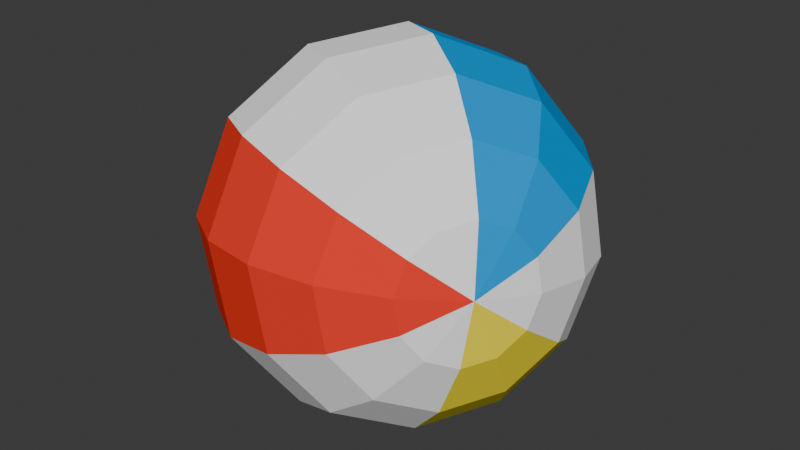 # Source: beach_ball.blend  (saved by Blender 4.0.36; exported with 4.5.12 LTS)
import bpy
from mathutils import Matrix  # noqa: F401  (used for matrix-valued properties, if any)

bpy.ops.wm.read_factory_settings(use_empty=True)
scene = bpy.context.scene
scene.name = 'Scene'

# ---- collections
col_collection = bpy.data.collections.new('Collection'); scene.collection.children.link(col_collection)

# ---- materials (node trees are filled in below, after node groups)
mat_mat21 = bpy.data.materials.new('mat21')
mat_mat21.use_transparent_shadow = False
mat_mat21.diffuse_color = (1.0, 1.0, 1.0, 1.0)
mat_mat21.roughness = 1.0
mat_mat12 = bpy.data.materials.new('mat12')
mat_mat12.use_transparent_shadow = False
mat_mat12.diffuse_color = (1.0, 0.83, 0.04, 1.0)
mat_mat12.roughness = 1.0
mat_mat8 = bpy.data.materials.new('mat8')
mat_mat8.use_transparent_shadow = False
mat_mat8.diffuse_color = (0.91, 0.05, 0.03, 1.0)
mat_mat8.roughness = 1.0
mat_mat5 = bpy.data.materials.new('mat5')
mat_mat5.use_transparent_shadow = False
mat_mat5.diffuse_color = (0.0, 0.34, 0.79, 1.0)
mat_mat5.roughness = 1.0

# ---- material node trees
mat_mat21.use_nodes = True; mat_mat21.node_tree.nodes.clear()
_N = mat_mat21.node_tree.nodes; _L = mat_mat21.node_tree.links
n0 = _N.new('ShaderNodeBsdfPrincipled'); n0.name = 'Principled BSDF'; n0.location = (0, 300)
n0.inputs[0].default_value = (1.0, 1.0, 1.0, 1.0)
n0.inputs[2].default_value = 1.0
n0.inputs[3].default_value = 1.45
n0.inputs[13].default_value = 0.0
n1 = _N.new('ShaderNodeOutputMaterial'); n1.name = 'Material Output'; n1.location = (280, 300)
_L.new(n0.outputs[0], n1.inputs[0])
n1.is_active_output = True
mat_mat12.use_nodes = True; mat_mat12.node_tree.nodes.clear()
_N = mat_mat12.node_tree.nodes; _L = mat_mat12.node_tree.links
n0 = _N.new('ShaderNodeBsdfPrincipled'); n0.name = 'Principled BSDF'; n0.location = (0, 300)
n0.inputs[0].default_value = (1.0, 0.83, 0.04, 1.0)
n0.inputs[2].default_value = 1.0
n0.inputs[3].default_value = 1.45
n0.inputs[13].default_value = 0.0
n1 = _N.new('ShaderNodeOutputMaterial'); n1.name = 'Material Output'; n1.location = (280, 300)
_L.new(n0.outputs[0], n1.inputs[0])
n1.is_active_output = True
mat_mat8.use_nodes = True; mat_mat8.node_tree.nodes.clear()
_N = mat_mat8.node_tree.nodes; _L = mat_mat8.node_tree.links
n0 = _N.new('ShaderNodeBsdfPrincipled'); n0.name = 'Principled BSDF'; n0.location = (0, 300)
n0.inputs[0].default_value = (0.91, 0.05, 0.03, 1.0)
n0.inputs[2].default_value = 1.0
n0.inputs[3].default_value = 1.45
n0.inputs[13].default_value = 0.0
n1 = _N.new('ShaderNodeOutputMaterial'); n1.name = 'Material Output'; n1.location = (280, 300)
_L.new(n0.outputs[0], n1.inputs[0])
n1.is_active_output = True
mat_mat5.use_nodes = True; mat_mat5.node_tree.nodes.clear()
_N = mat_mat5.node_tree.nodes; _L = mat_mat5.node_tree.links
n0 = _N.new('ShaderNodeBsdfPrincipled'); n0.name = 'Principled BSDF'; n0.location = (0, 300)
n0.inputs[0].default_value = (0.0, 0.34, 0.79, 1.0)
n0.inputs[2].default_value = 1.0
n0.inputs[3].default_value = 1.45
n0.inputs[13].default_value = 0.0
n1 = _N.new('ShaderNodeOutputMaterial'); n1.name = 'Material Output'; n1.location = (280, 300)
_L.new(n0.outputs[0], n1.inputs[0])
n1.is_active_output = True

# ---- world
world_world = bpy.data.worlds.new('World'); scene.world = world_world
world_world.use_nodes = True; world_world.node_tree.nodes.clear()
_N = world_world.node_tree.nodes; _L = world_world.node_tree.links
n0 = _N.new('ShaderNodeOutputWorld'); n0.name = 'World Output'; n0.location = (300, 300)
n1 = _N.new('ShaderNodeBackground'); n1.name = 'Background'; n1.location = (10, 300)
n1.inputs[0].default_value = (0.05088, 0.05088, 0.05088, 1.0)
_L.new(n1.outputs[0], n0.inputs[0])
n0.is_active_output = True
world_world.color = (0.05088, 0.05088, 0.05088)
world_world.use_sun_shadow = False
world_world.sun_shadow_jitter_overblur = 0.0

# ---- meshes
me_group1945116984 = bpy.data.meshes.new('group1945116984')
me_group1945116984.from_pydata([(-0.2131, -0.02933, -0.1314), (-0.1537, -0.03977, -0.1963), (-0.161, 0.004797, -0.1944), (-0.1588, -0.08107, -0.1787), (-0.1751, -0.108, -0.1462), (-0.1981, -0.1134, -0.1077), (-0.2217, -0.09582, -0.07339), (-0.2395, -0.05992, -0.05249), (-0.2468, -0.01535, -0.0506), (-0.2416, 0.02595, -0.06824), (-0.2254, 0.05291, -0.1007), (-0.2024, 0.05831, -0.1392), (-0.1788, 0.0407, -0.1735), (-0.07569, -0.04542, -0.2375), (-0.0894, 0.03834, -0.234), (-0.08543, -0.123, -0.2044), (-0.116, -0.1737, -0.1435), (-0.1593, -0.1838, -0.07104), (-0.2036, -0.1507, -0.006556), (-0.2371, -0.08328, 0.03272), (-0.2508, 0.0004836, 0.03627), (-0.2411, 0.0781, 0.003129), (-0.2105, 0.1288, -0.05781), (-0.1672, 0.1389, -0.1302), (-0.1229, 0.1058, -0.1947), (0.01141, -0.04559, -0.2501), (-0.007064, 0.06727, -0.2454), (-0.001718, -0.1502, -0.2055), (-0.04294, -0.2184, -0.1234), (-0.1012, -0.2321, -0.02581), (-0.1609, -0.1875, 0.06107), (-0.206, -0.0966, 0.114), (-0.2245, 0.01626, 0.1188), (-0.2114, 0.1208, 0.07411), (-0.1702, 0.1891, -0.00799), (-0.1119, 0.2028, -0.1056), (-0.0522, 0.1582, -0.1924), (0.09714, -0.04026, -0.2326), (0.07613, 0.08808, -0.2271), (0.0822, -0.1592, -0.1818), (0.03533, -0.2368, -0.08842), (-0.03092, -0.2523, 0.02253), (-0.09881, -0.2016, 0.1213), (-0.1501, -0.09826, 0.1815), (-0.1711, 0.03007, 0.1869), (-0.1562, 0.149, 0.1362), (-0.1093, 0.2266, 0.0428), (-0.04308, 0.2422, -0.06815), (0.0248, 0.1914, -0.1669), (0.1711, -0.03007, -0.1869), (0.1501, 0.09826, -0.1815), (0.1562, -0.149, -0.1362), (0.1093, -0.2266, -0.0428), (0.04308, -0.2422, 0.06815), (-0.0248, -0.1914, 0.1669), (-0.07613, -0.08808, 0.2271), (-0.09714, 0.04026, 0.2326), (-0.0822, 0.1592, 0.1818), (-0.03533, 0.2368, 0.08842), (0.03092, 0.2523, -0.02253), (0.09881, 0.2016, -0.1213), (0.2245, -0.01626, -0.1188), (0.206, 0.0966, -0.114), (0.2114, -0.1208, -0.07411), (0.1702, -0.1891, 0.00799), (0.1119, -0.2028, 0.1056), (0.0522, -0.1582, 0.1924), (0.007064, -0.06727, 0.2454), (-0.01141, 0.04559, 0.2501), (0.001718, 0.1502, 0.2055), (0.04294, 0.2184, 0.1234), (0.1012, 0.2321, 0.02581), (0.1609, 0.1875, -0.06107), (0.2508, -0.0004835, -0.03627), (0.2371, 0.08328, -0.03272), (0.2411, -0.0781, -0.003129), (0.2105, -0.1288, 0.05781), (0.1672, -0.1389, 0.1302), (0.1229, -0.1058, 0.1947), (0.0894, -0.03834, 0.234), (0.07569, 0.04542, 0.2375), (0.08543, 0.123, 0.2044), (0.116, 0.1737, 0.1435), (0.1593, 0.1838, 0.07104), (0.2036, 0.1507, 0.006556), (0.2468, 0.01535, 0.0506), (0.2395, 0.05992, 0.05249), (0.2416, -0.02595, 0.06824), (0.2254, -0.05291, 0.1007), (0.2024, -0.05831, 0.1392), (0.1788, -0.0407, 0.1735), (0.161, -0.004797, 0.1944), (0.1537, 0.03977, 0.1963), (0.1588, 0.08107, 0.1787), (0.1751, 0.108, 0.1462), (0.1981, 0.1134, 0.1077), (0.2217, 0.09582, 0.07339), (0.2131, 0.02933, 0.1314)], [], [(2, 1, 0), (1, 3, 0), (5, 6, 0), (6, 7, 0), (9, 10, 0), (10, 11, 0), (14, 13, 1, 2), (13, 15, 3, 1), (17, 18, 6, 5), (18, 19, 7, 6), (21, 22, 10, 9), (22, 23, 11, 10), (26, 25, 13, 14), (25, 27, 15, 13), (29, 30, 18, 17), (30, 31, 19, 18), (33, 34, 22, 21), (34, 35, 23, 22), (38, 37, 25, 26), (37, 39, 27, 25), (41, 42, 30, 29), (42, 43, 31, 30), (45, 46, 34, 33), (46, 47, 35, 34), (50, 49, 37, 38), (49, 51, 39, 37), (53, 54, 42, 41), (54, 55, 43, 42), (57, 58, 46, 45), (58, 59, 47, 46), (62, 61, 49, 50), (61, 63, 51, 49), (65, 66, 54, 53), (66, 67, 55, 54), (69, 70, 58, 57), (70, 71, 59, 58), (74, 73, 61, 62), (73, 75, 63, 61), (77, 78, 66, 65), (78, 79, 67, 66), (81, 82, 70, 69), (82, 83, 71, 70), (86, 85, 73, 74), (85, 87, 75, 73), (89, 90, 78, 77), (90, 91, 79, 78), (93, 94, 82, 81), (94, 95, 83, 82), (97, 85, 86), (97, 87, 85), (97, 90, 89), (97, 91, 90), (97, 94, 93), (97, 95, 94), (3, 4, 0), (4, 5, 0), (15, 16, 4, 3), (16, 17, 5, 4), (27, 28, 16, 15), (28, 29, 17, 16), (39, 40, 28, 27), (40, 41, 29, 28), (51, 52, 40, 39), (52, 53, 41, 40), (63, 64, 52, 51), (64, 65, 53, 52), (75, 76, 64, 63), (76, 77, 65, 64), (87, 88, 76, 75), (88, 89, 77, 76), (97, 88, 87), (97, 89, 88), (7, 8, 0), (8, 9, 0), (19, 20, 8, 7), (20, 21, 9, 8), (31, 32, 20, 19), (32, 33, 21, 20), (43, 44, 32, 31), (44, 45, 33, 32), (55, 56, 44, 43), (56, 57, 45, 44), (67, 68, 56, 55), (68, 69, 57, 56), (79, 80, 68, 67), (80, 81, 69, 68), (91, 92, 80, 79), (92, 93, 81, 80), (97, 92, 91), (97, 93, 92), (11, 12, 0), (12, 2, 0), (23, 24, 12, 11), (24, 14, 2, 12), (35, 36, 24, 23), (36, 26, 14, 24), (47, 48, 36, 35), (48, 38, 26, 36), (59, 60, 48, 47), (60, 50, 38, 48), (71, 72, 60, 59), (72, 62, 50, 60), (83, 84, 72, 71), (84, 74, 62, 72), (95, 96, 84, 83), (96, 86, 74, 84), (97, 96, 95), (97, 86, 96)])
me_group1945116984.polygons.foreach_set('material_index', [0, 0, 0, 0, 0, 0, 0, 0, 0, 0, 0, 0, 0, 0, 0, 0, 0, 0, 0, 0, 0, 0, 0, 0, 0, 0, 0, 0, 0, 0, 0, 0, 0, 0, 0, 0, 0, 0, 0, 0, 0, 0, 0, 0, 0, 0, 0, 0, 0, 0, 0, 0, 0, 0, 1, 1, 1, 1, 1, 1, 1, 1, 1, 1, 1, 1, 1, 1, 1, 1, 1, 1, 2, 2, 2, 2, 2, 2, 2, 2, 2, 2, 2, 2, 2, 2, 2, 2, 2, 2, 3, 3, 3, 3, 3, 3, 3, 3, 3, 3, 3, 3, 3, 3, 3, 3, 3, 3])
_uv = me_group1945116984.uv_layers.new(name='UVMap')
_uv.uv.foreach_set('vector', [-0.05645, 0.1032, -0.05214, 0.1018, -0.05691, 0.09432, -0.05805, 0.1002, -0.05485, 0.09704, -0.06249, 0.09255, -0.05497, 0.08861, -0.0581, 0.08534, -0.06273, 0.0929, -0.05148, 0.08955, -0.0559, 0.08862, -0.05545, 0.09747, -0.04421, 0.103, -0.04437, 0.1075, -0.03573, 0.1055, -0.04629, 0.1051, -0.04426, 0.1091, -0.03762, 0.1032, -0.06306, 0.09747, -0.05489, 0.09516, -0.05915, 0.08741, -0.0635, 0.08865, -0.06832, 0.09653, -0.06171, 0.09119, -0.06867, 0.08574, -0.07218, 0.08858, -0.06567, 0.05748, -0.06892, 0.04963, -0.07612, 0.05476, -0.07439, 0.05894, -0.05674, 0.06418, -0.06467, 0.06113, -0.0659, 0.06989, -0.06168, 0.07151, -0.01551, 0.1094, -0.01348, 0.1176, -0.005594, 0.1136, -0.006673, 0.1092, -0.02528, 0.1065, -0.02027, 0.1133, -0.01449, 0.1066, -0.01715, 0.103, -0.06787, 0.08548, -0.05686, 0.08234, -0.06066, 0.0744, -0.06883, 0.07674, -0.07307, 0.09434, -0.06396, 0.08741, -0.07039, 0.0814, -0.07715, 0.08654, -0.05801, 0.01986, -0.05605, 0.008578, -0.06485, 0.008552, -0.0663, 0.01692, -0.05581, -0.02, -0.05761, -0.0313, -0.06595, -0.02848, -0.06461, -0.02009, 0.01113, 0.1072, 0.01619, 0.1174, 0.02332, 0.1123, 0.01956, 0.1047, -0.006202, 0.09742, 0.001287, 0.1061, 0.006883, 0.09928, 0.001325, 0.09285, -0.07147, 0.06949, -0.0591, 0.06545, -0.06256, 0.05739, -0.07344, 0.06095, -0.07343, 0.09372, -0.06332, 0.08552, -0.06943, 0.07924, -0.07832, 0.08645, -0.03253, 0.01367, -0.02484, 0.003168, -0.03235, -0.001354, -0.03911, 0.007883, 0.01843, -0.02694, 0.03035, -0.03218, 0.02611, -0.03985, 0.01563, -0.03525, 0.03148, 0.0998, 0.03879, 0.1106, 0.04557, 0.105, 0.03914, 0.09555, 0.01134, 0.08224, 0.02002, 0.09194, 0.026, 0.08553, 0.01837, 0.077, -0.0739, 0.05428, -0.06199, 0.04903, -0.06552, 0.04102, -0.07743, 0.04627, -0.0685, 0.09577, -0.05926, 0.08661, -0.06542, 0.08039, -0.07466, 0.08955, -0.01054, 0.03459, -0.0005438, 0.02626, -0.006148, 0.01953, -0.01615, 0.02786, 0.03141, 0.01322, 0.0441, 0.01035, 0.04217, 0.001808, 0.02948, 0.00468, 0.04628, 0.0911, 0.05431, 0.1013, 0.0612, 0.09594, 0.05316, 0.0857, 0.02838, 0.06576, 0.03664, 0.07582, 0.04341, 0.07026, 0.03514, 0.06021, -0.07222, 0.05191, -0.0634, 0.04462, -0.06836, 0.03739, -0.07839, 0.04568, -0.05469, 0.1021, -0.04833, 0.0926, -0.05515, 0.08709, -0.06239, 0.09791, 0.005999, 0.063, 0.01558, 0.05674, 0.01146, 0.049, 0.0005638, 0.05612, 0.0371, 0.04969, 0.04839, 0.04782, 0.04774, 0.03908, 0.0349, 0.0412, 0.05697, 0.08379, 0.06411, 0.09274, 0.07142, 0.0879, 0.0633, 0.07773, 0.04523, 0.05361, 0.05149, 0.06319, 0.05923, 0.05908, 0.05212, 0.04818, -0.03113, 0.08722, -0.03111, 0.07872, -0.03979, 0.07723, -0.0398, 0.08868, -0.02554, 0.1109, -0.02351, 0.1027, -0.03158, 0.09916, -0.03431, 0.1103, 0.02006, 0.0885, 0.02737, 0.08416, 0.0242, 0.07595, 0.01436, 0.0818, 0.04165, 0.07944, 0.05006, 0.07824, 0.05029, 0.06944, 0.03896, 0.07106, 0.06383, 0.08035, 0.06879, 0.08725, 0.07669, 0.08338, 0.07001, 0.07409, 0.05993, 0.05242, 0.06312, 0.0603, 0.07172, 0.05841, 0.06742, 0.0478, 0.03295, 0.09443, 0.02945, 0.09157, 0.02246, 0.09698, 0.02904, 0.1024, 0.01548, 0.111, 0.01455, 0.1066, 0.005708, 0.1064, 0.007465, 0.1147, 0.03368, 0.1048, 0.03753, 0.1025, 0.03473, 0.09407, 0.02748, 0.09851, 0.04624, 0.09908, 0.05072, 0.09845, 0.05148, 0.08964, 0.04307, 0.09083, 0.06523, 0.08335, 0.06741, 0.08731, 0.07591, 0.08489, 0.07181, 0.07745, 0.0662, 0.06651, 0.06667, 0.07101, 0.07545, 0.07208, 0.07456, 0.06363, 0.04962, 0.09439, 0.04414, 0.1014, 0.04829, 0.1032, 0.04608, 0.1007, 0.03766, 0.1035, 0.04012, 0.1073, 0.04817, 0.1071, 0.04498, 0.09885, 0.04132, 0.1015, 0.05133, 0.1055, 0.05223, 0.09673, 0.04776, 0.09743, 0.05722, 0.09392, 0.06608, 0.09351, 0.06472, 0.0892, 0.05732, 0.0891, 0.06523, 0.09308, 0.06617, 0.08866, -0.05825, 0.09597, -0.0569, 0.09166, -0.06575, 0.09125, -0.05721, 0.09139, -0.05814, 0.08696, -0.06606, 0.09095, -0.06918, 0.0886, -0.06508, 0.08116, -0.07358, 0.07874, -0.07576, 0.0827, -0.06781, 0.07289, -0.06692, 0.06444, -0.07569, 0.06551, -0.07616, 0.07001, -0.0705, 0.08783, -0.06382, 0.07854, -0.07173, 0.07467, -0.07669, 0.08157, -0.06465, 0.06127, -0.06035, 0.05066, -0.06895, 0.04877, -0.07214, 0.05665, -0.06513, 0.09292, -0.05701, 0.08275, -0.06432, 0.07792, -0.07147, 0.08686, -0.05249, 0.06348, -0.04537, 0.05258, -0.05312, 0.04846, -0.05937, 0.05805, -0.05431, 0.1013, -0.04628, 0.0911, -0.05316, 0.0857, -0.0612, 0.09594, -0.03664, 0.07582, -0.02838, 0.06576, -0.03514, 0.06021, -0.04341, 0.07026, -0.03779, 0.1103, -0.03135, 0.1008, -0.03814, 0.09528, -0.04545, 0.106, -0.01899, 0.09181, -0.01136, 0.08328, -0.01734, 0.07687, -0.02602, 0.08657, -0.0146, 0.1166, -0.01084, 0.109, -0.01796, 0.1038, -0.02303, 0.1141, 0.0004729, 0.1056, 0.006031, 0.09922, 0.0004353, 0.09243, -0.007054, 0.1011, 0.01486, 0.1159, 0.01594, 0.1115, 0.008051, 0.1075, 0.006023, 0.1158, 0.0222, 0.1123, 0.02486, 0.1086, 0.01908, 0.1019, 0.01407, 0.1088, 0.04466, 0.1052, 0.03602, 0.1033, 0.03618, 0.1078, 0.04561, 0.1072, 0.03896, 0.1014, 0.03693, 0.1054, -0.0474, 0.09383, -0.05155, 0.09562, -0.04607, 0.1026, -0.04454, 0.09901, -0.047, 0.1028, -0.03858, 0.1056, -0.02732, 0.09103, -0.0339, 0.09641, -0.02691, 0.1018, -0.02341, 0.09896, -0.01322, 0.1048, -0.01498, 0.1132, -0.006143, 0.113, -0.005208, 0.1086, 0.03216, 0.07725, 0.03218, 0.08869, 0.04085, 0.0872, 0.04084, 0.07871, 0.02417, 0.101, 0.02691, 0.1121, 0.03498, 0.1086, 0.03295, 0.1003, 0.06323, 0.04359, 0.07326, 0.05189, 0.07822, 0.04466, 0.0694, 0.03736, 0.04846, 0.09156, 0.05569, 0.1024, 0.06252, 0.09688, 0.05615, 0.08736, 0.06199, 0.04903, 0.0739, 0.05428, 0.07743, 0.04627, 0.06552, 0.04102, 0.05926, 0.08661, 0.0685, 0.09577, 0.07466, 0.08955, 0.06542, 0.08039, 0.05963, 0.06634, 0.07051, 0.0699, 0.07397, 0.06184, 0.0616, 0.0578, 0.0635, 0.08655, 0.07239, 0.09376, 0.0785, 0.08747, 0.06839, 0.07927, 0.05799, 0.08375, 0.06616, 0.08609, 0.06996, 0.07815, 0.05896, 0.07501, 0.0645, 0.08914, 0.07126, 0.09428, 0.07769, 0.08827, 0.06858, 0.08134, 0.05655, 0.09659, 0.06089, 0.09783, 0.06516, 0.09008, 0.05698, 0.08777, 0.06267, 0.09316, 0.06619, 0.096, 0.07314, 0.09055, 0.06654, 0.08521, 0.05418, 0.1028, 0.05895, 0.09536, 0.05465, 0.09398, 0.05619, 0.0989, 0.06383, 0.09441, 0.06063, 0.09122, -0.04979, 0.1055, -0.04612, 0.1081, -0.04293, 0.09988, -0.05351, 0.1048, -0.04904, 0.1055, -0.04994, 0.09672, -0.03874, 0.1006, -0.03149, 0.1051, -0.02869, 0.09668, -0.03255, 0.09432, -0.05255, 0.09725, -0.04414, 0.09843, -0.04491, 0.08963, -0.04939, 0.089, -0.0281, 0.0825, -0.01826, 0.08835, -0.01509, 0.08014, -0.02239, 0.0758, -0.05137, 0.07699, -0.04004, 0.07861, -0.04027, 0.06981, -0.04868, 0.06861, -0.01586, 0.05574, -0.004969, 0.06286, -0.0008478, 0.05512, -0.01043, 0.04886, -0.04905, 0.04702, -0.03621, 0.04914, -0.03556, 0.0404, -0.04686, 0.03854, 0.0005439, 0.02626, 0.01054, 0.03459, 0.01615, 0.02786, 0.006148, 0.01953, -0.0441, 0.01035, -0.03141, 0.01322, -0.02948, 0.00468, -0.04217, 0.001808, 0.02476, 0.004204, 0.03152, 0.01344, 0.03903, 0.008919, 0.03134, -0.001585, -0.0299, -0.03124, -0.01942, -0.02663, -0.01519, -0.03431, -0.0271, -0.03955, 0.05527, 0.01021, 0.05672, 0.01858, 0.06552, 0.01856, 0.06357, 0.007278, 0.05634, -0.03001, 0.05501, -0.02162, 0.06334, -0.0188, 0.06514, -0.0301, 0.0673, 0.05111, 0.06557, 0.05529, 0.07277, 0.06042, 0.07602, 0.05257, 0.06248, 0.06098, 0.05826, 0.0626, 0.05949, 0.07135, 0.06742, 0.0683, 0.05627, 0.08672, 0.0609, 0.09428, 0.06402, 0.09101, 0.05361, 0.08872, 0.05316, 0.09757, 0.05759, 0.09664])
me_group1945116984.materials.append(mat_mat21)
me_group1945116984.materials.append(mat_mat12)
me_group1945116984.materials.append(mat_mat8)
me_group1945116984.materials.append(mat_mat5)
me_group1945116984.update()
me_group1945116984.normals_split_custom_set([tuple(v) for v in zip(*[iter([-0.7418, -0.09334, -0.6641, -0.7418, -0.09334, -0.6641, -0.7418, -0.09334, -0.6641, -0.7396, -0.1836, -0.6476, -0.7396, -0.1836, -0.6476, -0.7396, -0.1836, -0.6476, -0.8524, -0.2765, -0.4438, -0.8524, -0.2765, -0.4438, -0.8524, -0.2765, -0.4438, -0.8959, -0.2203, -0.3857, -0.8959, -0.2203, -0.3857, -0.8959, -0.2203, -0.3857, -0.902, 0.02633, -0.4309, -0.902, 0.02633, -0.4309, -0.902, 0.02633, -0.4309, -0.8607, 0.06035, -0.5055, -0.8607, 0.06035, -0.5055, -0.8607, 0.06035, -0.5055, -0.4695, -0.03953, -0.8821, -0.4695, -0.03953, -0.8821, -0.4695, -0.03953, -0.8821, -0.4695, -0.03953, -0.8821, -0.4631, -0.2982, -0.8346, -0.4631, -0.2982, -0.8346, -0.4631, -0.2982, -0.8346, -0.4631, -0.2982, -0.8346, -0.7865, -0.5645, -0.2507, -0.7865, -0.5645, -0.2507, -0.7865, -0.5645, -0.2507, -0.7865, -0.5645, -0.2507, -0.9112, -0.4033, -0.08434, -0.9112, -0.4033, -0.08434, -0.9112, -0.4033, -0.08434, -0.9112, -0.4033, -0.08434, -0.9285, 0.3034, -0.2139, -0.9285, 0.3034, -0.2139, -0.9285, 0.3034, -0.2139, -0.9285, 0.3034, -0.2139, -0.8102, 0.4009, -0.4277, -0.8102, 0.4009, -0.4277, -0.8102, 0.4009, -0.4277, -0.8102, 0.4009, -0.4277, -0.1431, 0.01846, -0.9895, -0.1431, 0.01846, -0.9895, -0.1431, 0.01846, -0.9895, -0.1431, 0.01846, -0.9895, -0.1334, -0.3749, -0.9174, -0.1334, -0.3749, -0.9174, -0.1334, -0.3749, -0.9174, -0.1334, -0.3749, -0.9174, -0.6252, -0.7799, -0.02926, -0.6252, -0.7799, -0.02926, -0.6252, -0.7799, -0.02926, -0.6252, -0.7799, -0.02926, -0.8148, -0.5348, 0.2237, -0.8148, -0.5348, 0.2237, -0.8148, -0.5348, 0.2237, -0.8148, -0.5348, 0.2237, -0.8413, 0.54, 0.0266, -0.8413, 0.54, 0.0266, -0.8413, 0.54, 0.0266, -0.8413, 0.54, 0.0266, -0.6613, 0.6882, -0.2985, -0.6613, 0.6882, -0.2985, -0.6613, 0.6882, -0.2985, -0.6613, 0.6882, -0.2985, 0.1959, 0.07346, -0.9779, 0.1959, 0.07346, -0.9779, 0.1959, 0.07346, -0.9779, 0.1959, 0.07346, -0.9779, 0.2077, -0.406, -0.8899, 0.2077, -0.406, -0.8899, 0.2077, -0.406, -0.8899, 0.2077, -0.406, -0.8899, -0.3917, -0.8997, 0.1926, -0.3917, -0.8997, 0.1926, -0.3917, -0.8997, 0.1926, -0.3917, -0.8997, 0.1926, -0.6229, -0.6009, 0.5009, -0.6229, -0.6009, 0.5009, -0.6229, -0.6009, 0.5009, -0.6229, -0.6009, 0.5009, -0.6551, 0.7091, 0.2607, -0.6551, 0.7091, 0.2607, -0.6551, 0.7091, 0.2607, -0.6551, 0.7091, 0.2607, -0.4357, 0.8898, -0.1356, -0.4357, 0.8898, -0.1356, -0.4357, 0.8898, -0.1356, -0.4357, 0.8898, -0.1356, 0.5091, 0.1194, -0.8524, 0.5091, 0.1194, -0.8524, 0.5091, 0.1194, -0.8524, 0.5091, 0.1194, -0.8524, 0.5216, -0.3896, -0.7591, 0.5216, -0.3896, -0.7591, 0.5216, -0.3896, -0.7591, 0.5216, -0.3896, -0.7591, -0.1147, -0.9136, 0.3901, -0.1147, -0.9136, 0.3901, -0.1147, -0.9136, 0.3901, -0.1147, -0.9136, 0.3901, -0.3601, -0.5964, 0.7173, -0.3601, -0.5964, 0.7173, -0.3601, -0.5964, 0.7173, -0.3601, -0.5964, 0.7173, -0.3943, 0.7942, 0.4623, -0.3943, 0.7942, 0.4623, -0.3943, 0.7942, 0.4623, -0.3943, 0.7942, 0.4623, -0.1614, 0.986, 0.04173, -0.1614, 0.986, 0.04173, -0.1614, 0.986, 0.04173, -0.1614, 0.986, 0.04173, 0.7632, 0.1515, -0.6281, 0.7632, 0.1515, -0.6281, 0.7632, 0.1515, -0.6281, 0.7632, 0.1515, -0.6281, 0.775, -0.328, -0.5402, 0.775, -0.328, -0.5402, 0.775, -0.328, -0.5402, 0.775, -0.328, -0.5402, 0.1756, -0.8216, 0.5423, 0.1756, -0.8216, 0.5423, 0.1756, -0.8216, 0.5423, 0.1756, -0.8216, 0.5423, -0.05562, -0.5228, 0.8506, -0.05562, -0.5228, 0.8506, -0.05562, -0.5228, 0.8506, -0.05562, -0.5228, 0.8506, -0.08783, 0.7872, 0.6104, -0.08783, 0.7872, 0.6104, -0.08783, 0.7872, 0.6104, -0.08783, 0.7872, 0.6104, 0.1316, 0.9679, 0.2142, 0.1316, 0.9679, 0.2142, 0.1316, 0.9679, 0.2142, 0.1316, 0.9679, 0.2142, 0.9299, 0.1661, -0.3281, 0.9299, 0.1661, -0.3281, 0.9299, 0.1661, -0.3281, 0.9299, 0.1661, -0.3281, 0.9396, -0.2273, -0.2559, 0.9396, -0.2273, -0.2559, 0.9396, -0.2273, -0.2559, 0.9396, -0.2273, -0.2559, 0.4478, -0.6323, 0.6322, 0.4478, -0.6323, 0.6322, 0.4478, -0.6323, 0.6322, 0.4478, -0.6323, 0.6322, 0.2581, -0.3871, 0.8852, 0.2581, -0.3871, 0.8852, 0.2581, -0.3871, 0.8852, 0.2581, -0.3871, 0.8852, 0.2317, 0.6877, 0.6881, 0.2317, 0.6877, 0.6881, 0.2317, 0.6877, 0.6881, 0.2317, 0.6877, 0.6881, 0.4117, 0.8359, 0.363, 0.4117, 0.8359, 0.363, 0.4117, 0.8359, 0.363, 0.4117, 0.8359, 0.363, 0.9868, 0.1609, 0.0157, 0.9868, 0.1609, 0.0157, 0.9868, 0.1609, 0.0157, 0.9868, 0.1609, 0.0157, 0.9932, -0.09776, 0.06313, 0.9932, -0.09776, 0.06313, 0.9932, -0.09776, 0.06313, 0.9932, -0.09776, 0.06313, 0.6699, -0.3641, 0.6471, 0.6699, -0.3641, 0.6471, 0.6699, -0.3641, 0.6471, 0.6699, -0.3641, 0.6471, 0.5451, -0.2029, 0.8134, 0.5451, -0.2029, 0.8134, 0.5451, -0.2029, 0.8134, 0.5451, -0.2029, 0.8134, 0.5278, 0.5038, 0.6838, 0.5278, 0.5038, 0.6838, 0.5278, 0.5038, 0.6838, 0.5278, 0.5038, 0.6838, 0.6461, 0.6013, 0.4701, 0.6461, 0.6013, 0.4701, 0.6461, 0.6013, 0.4701, 0.6461, 0.6013, 0.4701, 0.9223, 0.1357, 0.3618, 0.9223, 0.1357, 0.3618, 0.9223, 0.1357, 0.3618, 0.9246, 0.04543, 0.3783, 0.9246, 0.04543, 0.3783, 0.9246, 0.04543, 0.3783, 0.8117, -0.04751, 0.5821, 0.8117, -0.04751, 0.5821, 0.8117, -0.04751, 0.5821, 0.7682, 0.008745, 0.6402, 0.7682, 0.008745, 0.6402, 0.7682, 0.008745, 0.6402, 0.7621, 0.2554, 0.5949, 0.7621, 0.2554, 0.5949, 0.7621, 0.2554, 0.5949, 0.8034, 0.2894, 0.5203, 0.8034, 0.2894, 0.5203, 0.8034, 0.2894, 0.5203, -0.7621, -0.2554, -0.5949, -0.7621, -0.2554, -0.5949, -0.7621, -0.2554, -0.5949, -0.8034, -0.2894, -0.5203, -0.8034, -0.2894, -0.5203, -0.8034, -0.2894, -0.5203, -0.5278, -0.5038, -0.6838, -0.5278, -0.5038, -0.6838, -0.5278, -0.5038, -0.6838, -0.5278, -0.5038, -0.6838, -0.6461, -0.6013, -0.4701, -0.6461, -0.6013, -0.4701, -0.6461, -0.6013, -0.4701, -0.6461, -0.6013, -0.4701, -0.2317, -0.6877, -0.6881, -0.2317, -0.6877, -0.6881, -0.2317, -0.6877, -0.6881, -0.2317, -0.6877, -0.6881, -0.4117, -0.8359, -0.363, -0.4117, -0.8359, -0.363, -0.4117, -0.8359, -0.363, -0.4117, -0.8359, -0.363, 0.08783, -0.7872, -0.6104, 0.08783, -0.7872, -0.6104, 0.08783, -0.7872, -0.6104, 0.08783, -0.7872, -0.6104, -0.1316, -0.9679, -0.2142, -0.1316, -0.9679, -0.2142, -0.1316, -0.9679, -0.2142, -0.1316, -0.9679, -0.2142, 0.3943, -0.7942, -0.4623, 0.3943, -0.7942, -0.4623, 0.3943, -0.7942, -0.4623, 0.3943, -0.7942, -0.4623, 0.1614, -0.986, -0.04173, 0.1614, -0.986, -0.04173, 0.1614, -0.986, -0.04173, 0.1614, -0.986, -0.04173, 0.6551, -0.7091, -0.2607, 0.6551, -0.7091, -0.2607, 0.6551, -0.7091, -0.2607, 0.6551, -0.7091, -0.2607, 0.4357, -0.8898, 0.1356, 0.4357, -0.8898, 0.1356, 0.4357, -0.8898, 0.1356, 0.4357, -0.8898, 0.1356, 0.8413, -0.54, -0.0266, 0.8413, -0.54, -0.0266, 0.8413, -0.54, -0.0266, 0.8413, -0.54, -0.0266, 0.6613, -0.6882, 0.2985, 0.6613, -0.6882, 0.2985, 0.6613, -0.6882, 0.2985, 0.6613, -0.6882, 0.2985, 0.9285, -0.3034, 0.2139, 0.9285, -0.3034, 0.2139, 0.9285, -0.3034, 0.2139, 0.9285, -0.3034, 0.2139, 0.8102, -0.4009, 0.4277, 0.8102, -0.4009, 0.4277, 0.8102, -0.4009, 0.4277, 0.8102, -0.4009, 0.4277, 0.902, -0.02633, 0.4309, 0.902, -0.02633, 0.4309, 0.902, -0.02633, 0.4309, 0.8607, -0.06035, 0.5055, 0.8607, -0.06035, 0.5055, 0.8607, -0.06035, 0.5055, -0.9223, -0.1357, -0.3618, -0.9223, -0.1357, -0.3618, -0.9223, -0.1357, -0.3618, -0.9246, -0.04543, -0.3783, -0.9246, -0.04543, -0.3783, -0.9246, -0.04543, -0.3783, -0.9868, -0.1609, -0.0157, -0.9868, -0.1609, -0.0157, -0.9868, -0.1609, -0.0157, -0.9868, -0.1609, -0.0157, -0.9932, 0.09776, -0.06313, -0.9932, 0.09776, -0.06313, -0.9932, 0.09776, -0.06313, -0.9932, 0.09776, -0.06313, -0.9299, -0.1661, 0.3281, -0.9299, -0.1661, 0.3281, -0.9299, -0.1661, 0.3281, -0.9299, -0.1661, 0.3281, -0.9396, 0.2273, 0.2559, -0.9396, 0.2273, 0.2559, -0.9396, 0.2273, 0.2559, -0.9396, 0.2273, 0.2559, -0.7632, -0.1515, 0.6281, -0.7632, -0.1515, 0.6281, -0.7632, -0.1515, 0.6281, -0.7632, -0.1515, 0.6281, -0.775, 0.328, 0.5402, -0.775, 0.328, 0.5402, -0.775, 0.328, 0.5402, -0.775, 0.328, 0.5402, -0.5091, -0.1194, 0.8524, -0.5091, -0.1194, 0.8524, -0.5091, -0.1194, 0.8524, -0.5091, -0.1194, 0.8524, -0.5216, 0.3896, 0.7591, -0.5216, 0.3896, 0.7591, -0.5216, 0.3896, 0.7591, -0.5216, 0.3896, 0.7591, -0.1959, -0.07346, 0.9779, -0.1959, -0.07346, 0.9779, -0.1959, -0.07346, 0.9779, -0.1959, -0.07346, 0.9779, -0.2077, 0.406, 0.8899, -0.2077, 0.406, 0.8899, -0.2077, 0.406, 0.8899, -0.2077, 0.406, 0.8899, 0.1431, -0.01845, 0.9895, 0.1431, -0.01845, 0.9895, 0.1431, -0.01845, 0.9895, 0.1431, -0.01845, 0.9895, 0.1334, 0.3749, 0.9174, 0.1334, 0.3749, 0.9174, 0.1334, 0.3749, 0.9174, 0.1334, 0.3749, 0.9174, 0.4695, 0.03953, 0.8821, 0.4695, 0.03953, 0.8821, 0.4695, 0.03953, 0.8821, 0.4695, 0.03953, 0.8821, 0.4631, 0.2982, 0.8346, 0.4631, 0.2982, 0.8346, 0.4631, 0.2982, 0.8346, 0.4631, 0.2982, 0.8346, 0.7418, 0.09334, 0.6641, 0.7418, 0.09334, 0.6641, 0.7418, 0.09334, 0.6641, 0.7396, 0.1836, 0.6476, 0.7396, 0.1836, 0.6476, 0.7396, 0.1836, 0.6476, -0.8117, 0.04751, -0.5821, -0.8117, 0.04751, -0.5821, -0.8117, 0.04751, -0.5821, -0.7682, -0.008743, -0.6402, -0.7682, -0.008743, -0.6402, -0.7682, -0.008743, -0.6402, -0.6699, 0.3641, -0.6471, -0.6699, 0.3641, -0.6471, -0.6699, 0.3641, -0.6471, -0.6699, 0.3641, -0.6471, -0.5451, 0.2029, -0.8134, -0.5451, 0.2029, -0.8134, -0.5451, 0.2029, -0.8134, -0.5451, 0.2029, -0.8134, -0.4478, 0.6323, -0.6322, -0.4478, 0.6323, -0.6322, -0.4478, 0.6323, -0.6322, -0.4478, 0.6323, -0.6322, -0.2581, 0.3871, -0.8852, -0.2581, 0.3871, -0.8852, -0.2581, 0.3871, -0.8852, -0.2581, 0.3871, -0.8852, -0.1756, 0.8216, -0.5423, -0.1756, 0.8216, -0.5423, -0.1756, 0.8216, -0.5423, -0.1756, 0.8216, -0.5423, 0.05562, 0.5228, -0.8506, 0.05562, 0.5228, -0.8506, 0.05562, 0.5228, -0.8506, 0.05562, 0.5228, -0.8506, 0.1147, 0.9136, -0.3901, 0.1147, 0.9136, -0.3901, 0.1147, 0.9136, -0.3901, 0.1147, 0.9136, -0.3901, 0.3601, 0.5964, -0.7173, 0.3601, 0.5964, -0.7173, 0.3601, 0.5964, -0.7173, 0.3601, 0.5964, -0.7173, 0.3917, 0.8997, -0.1926, 0.3917, 0.8997, -0.1926, 0.3917, 0.8997, -0.1926, 0.3917, 0.8997, -0.1926, 0.6229, 0.6009, -0.5009, 0.6229, 0.6009, -0.5009, 0.6229, 0.6009, -0.5009, 0.6229, 0.6009, -0.5009, 0.6252, 0.78, 0.02926, 0.6252, 0.78, 0.02926, 0.6252, 0.78, 0.02926, 0.6252, 0.78, 0.02926, 0.8148, 0.5348, -0.2237, 0.8148, 0.5348, -0.2237, 0.8148, 0.5348, -0.2237, 0.8148, 0.5348, -0.2237, 0.7865, 0.5645, 0.2507, 0.7865, 0.5645, 0.2507, 0.7865, 0.5645, 0.2507, 0.7865, 0.5645, 0.2507, 0.9112, 0.4033, 0.08434, 0.9112, 0.4033, 0.08434, 0.9112, 0.4033, 0.08434, 0.9112, 0.4033, 0.08434, 0.8524, 0.2766, 0.4438, 0.8524, 0.2766, 0.4438, 0.8524, 0.2766, 0.4438, 0.8959, 0.2203, 0.3857, 0.8959, 0.2203, 0.3857, 0.8959, 0.2203, 0.3857])] * 3)])

# ---- objects
ob_group1945116984 = bpy.data.objects.new('group1945116984', me_group1945116984)

# ---- transforms, parenting, visibility, modifiers, constraints
ob_group1945116984.location = (0.0, 0.0, 0.0)
ob_group1945116984.rotation_euler = (1.571, -0.0, 0.0)

# ---- collection membership
col_collection.objects.link(ob_group1945116984)

# ---- scene / render settings (as saved in the file)
scene.frame_start = 1; scene.frame_end = 250; scene.frame_set(1)
scene.render.engine = 'BLENDER_EEVEE_NEXT'
scene.cycles.sampling_pattern = 'TABULATED_SOBOL'
bpy.context.view_layer.update()

# ---- added for rendering (the .blend has no active camera and no usable light): camera, sun
cam_auto = bpy.data.cameras.new('AutoCamera')
cam_auto.lens = 50.0
cam_auto.sensor_width = 36.0
cam_auto.clip_end = 1000.0
ob_auto_camera = bpy.data.objects.new('AutoCamera', cam_auto)
scene.collection.objects.link(ob_auto_camera)
ob_auto_camera.location = (0.80476, -0.965712, 0.643808)
ob_auto_camera.rotation_euler = (1.09748, -7.21219e-08, 0.694738)
scene.camera = ob_auto_camera
light_auto_sun = bpy.data.lights.new('AutoSun', 'SUN')
light_auto_sun.energy = 3.0
light_auto_sun.angle = 0.0523599
ob_auto_sun = bpy.data.objects.new('AutoSun', light_auto_sun)
scene.collection.objects.link(ob_auto_sun)
ob_auto_sun.rotation_euler = (0.872665, 0.174533, 0.523599)
bpy.context.view_layer.update()
